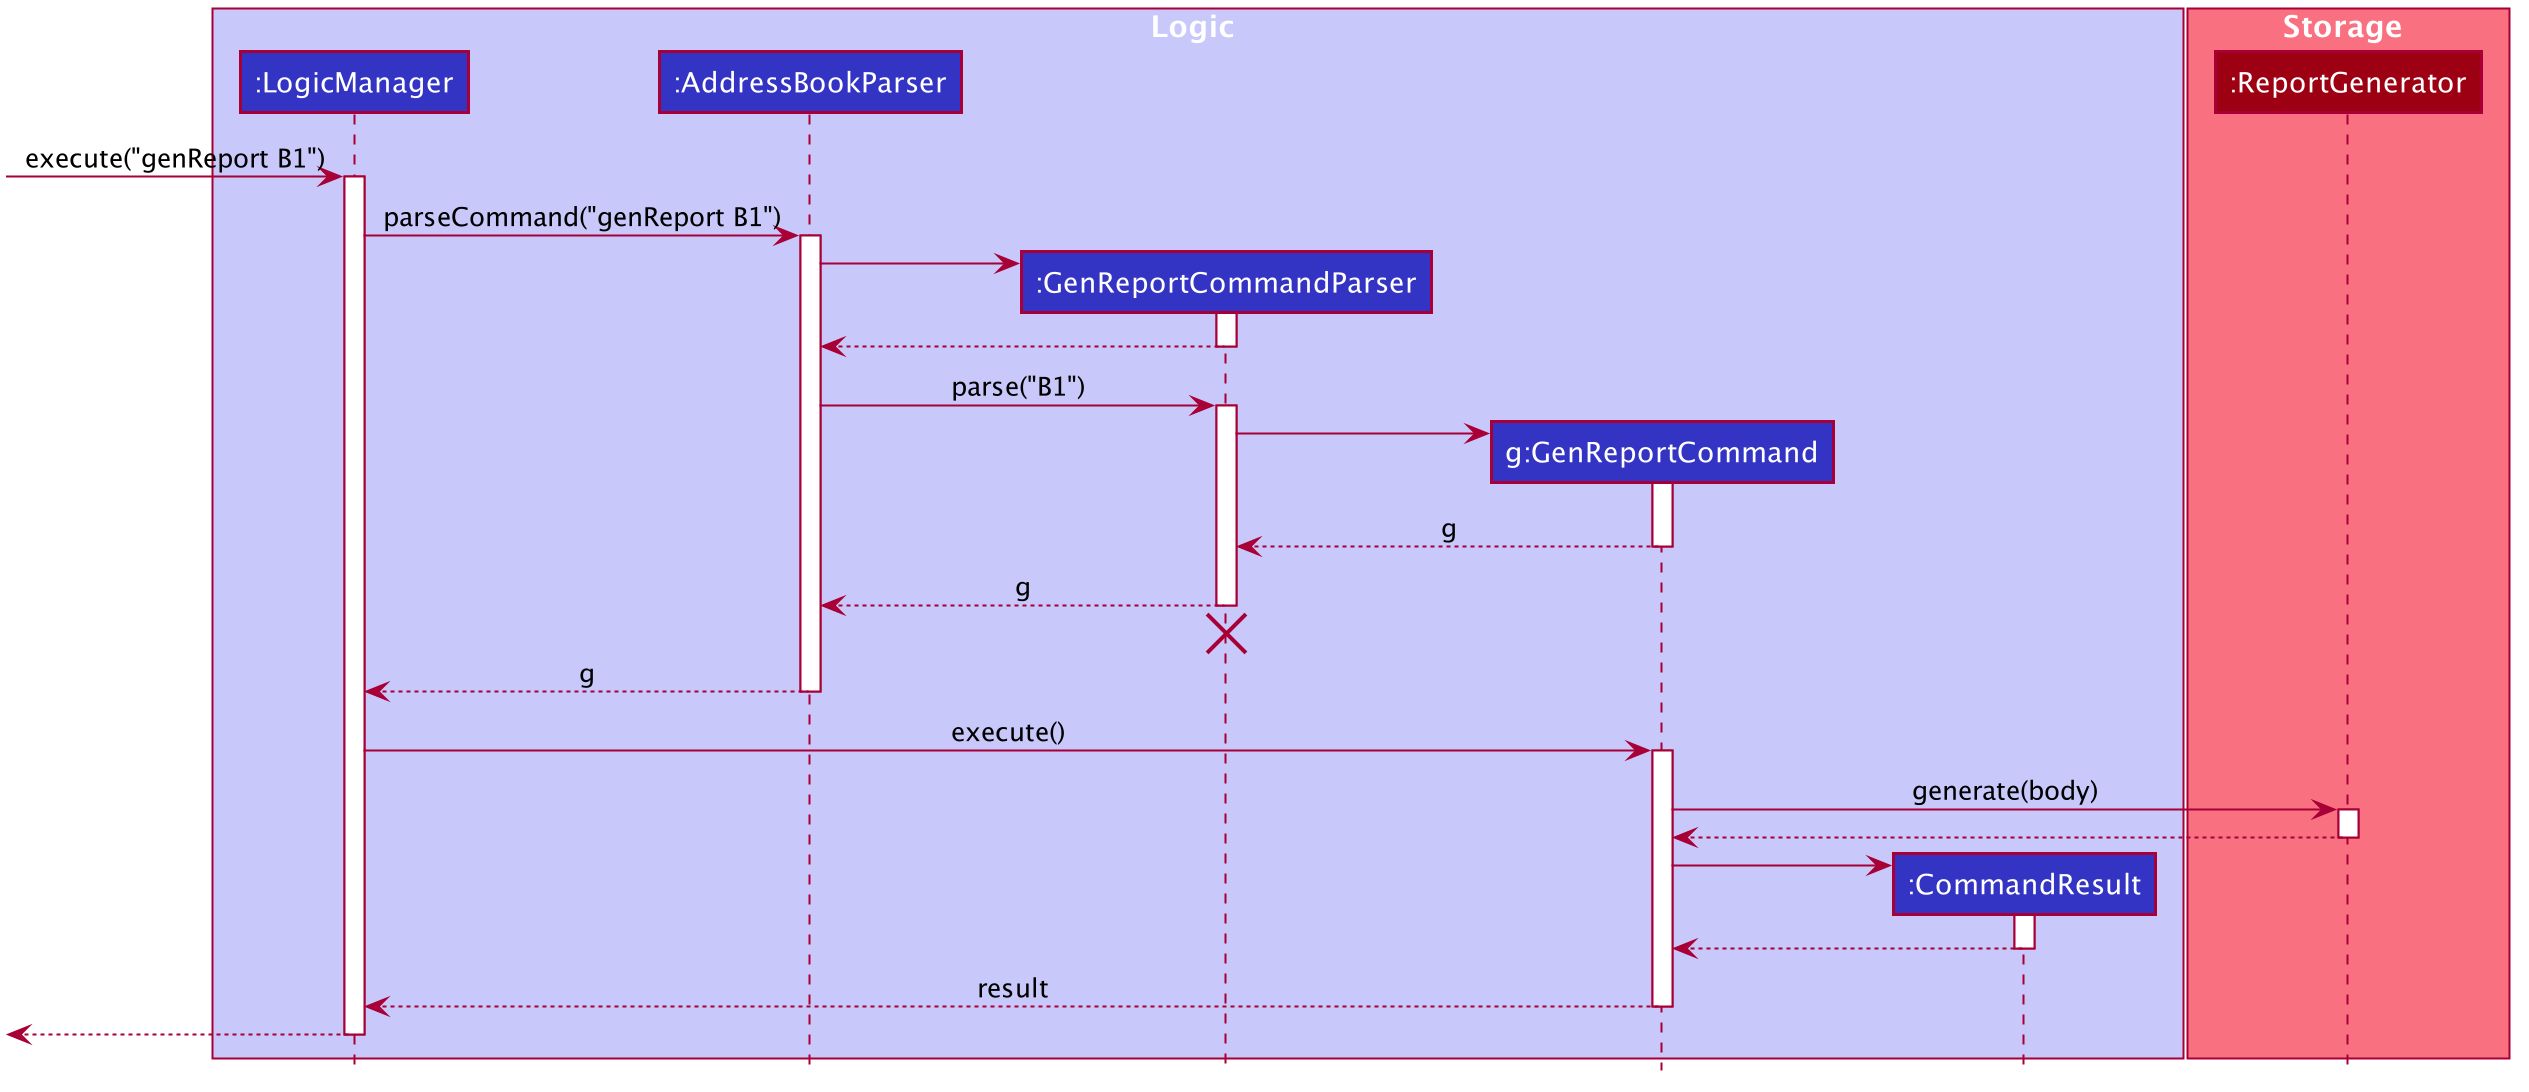

The diagram above was rendered by PlantUML. Its source (embedded in the PNG):
@startuml








skinparam BackgroundColor #FFFFFFF

skinparam Shadowing false

skinparam Class {
    FontColor #FFFFFF
    BorderThickness 1
    BorderColor #FFFFFF
    StereotypeFontColor #FFFFFF
    FontName Arial
}

skinparam Actor {
    BorderColor #000000
    Color #000000
    FontName Arial
}

skinparam Sequence {
    MessageAlign center
    BoxFontSize 15
    BoxPadding 0
    BoxFontColor #FFFFFF
    FontName Arial
}

skinparam Participant {
    FontColor #FFFFFFF
    Padding 20
}

skinparam MinClassWidth 50
skinparam ParticipantPadding 10
skinparam Shadowing false
skinparam DefaultTextAlignment center
skinparam packageStyle Rectangle

hide footbox
hide members
hide circle

box Logic #C8C8FA
participant ":LogicManager" as LogicManager #3333C4
participant ":AddressBookParser" as AddressBookParser #3333C4
participant ":GenReportCommandParser" as GenReportCommandParser #3333C4
participant "g:GenReportCommand" as GenReportCommand #3333C4
participant ":CommandResult" as CommandResult #3333C4
end box

box Storage #F97181
participant ":ReportGenerator" as Storage #9D0012
end box

[-> LogicManager : execute("genReport B1")
activate LogicManager

LogicManager -> AddressBookParser : parseCommand("genReport B1")
activate AddressBookParser

create GenReportCommandParser
AddressBookParser -> GenReportCommandParser
activate GenReportCommandParser

GenReportCommandParser --> AddressBookParser
deactivate GenReportCommandParser

AddressBookParser -> GenReportCommandParser : parse("B1")
activate GenReportCommandParser

create GenReportCommand
GenReportCommandParser -> GenReportCommand
activate GenReportCommand

GenReportCommand --> GenReportCommandParser : g
deactivate GenReportCommand

GenReportCommandParser --> AddressBookParser : g
deactivate GenReportCommandParser
GenReportCommandParser -[hidden]-> AddressBookParser
destroy GenReportCommandParser

AddressBookParser --> LogicManager : g
deactivate AddressBookParser

LogicManager -> GenReportCommand : execute()
activate GenReportCommand

GenReportCommand -> Storage : generate(body)
activate Storage

Storage --> GenReportCommand
deactivate Storage

create CommandResult
GenReportCommand -> CommandResult
activate CommandResult

CommandResult --> GenReportCommand
deactivate CommandResult

GenReportCommand --> LogicManager : result
deactivate GenReportCommand

[<--LogicManager
deactivate LogicManager
@enduml